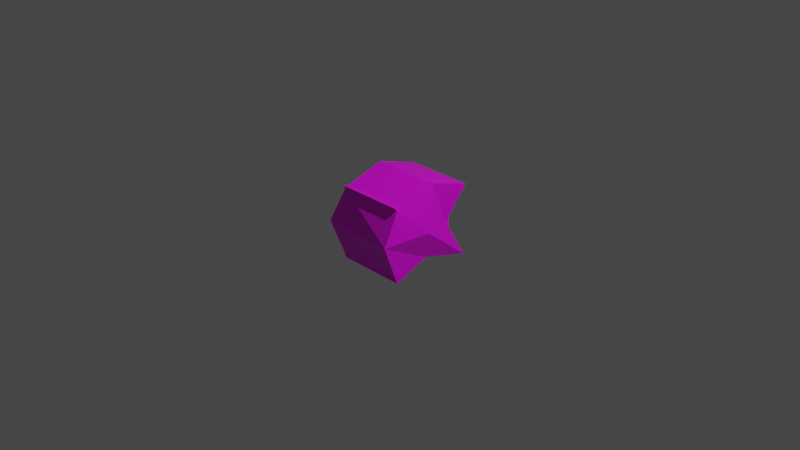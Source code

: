 # Source: Debris.blend  (saved by Blender 3.5.10; exported with 4.5.12 LTS)
import bpy
from mathutils import Matrix  # noqa: F401  (used for matrix-valued properties, if any)

bpy.ops.wm.read_factory_settings(use_empty=True)
scene = bpy.context.scene
scene.name = 'Scene'

# ---- collections
col_collection = bpy.data.collections.new('Collection'); scene.collection.children.link(col_collection)

# ---- images (referenced by path relative to the original .blend; pixels are not part of the script)
import os
ASSET_DIR = os.environ.get("B2B_ASSET_DIR", "")  # directory of the original .blend (textures are referenced by path, not embedded)
HERE = os.path.dirname(os.path.abspath(__file__))  # packed textures are extracted next to this script under _unpacked/

def load_image(name, relpath, width, height, colorspace="sRGB"):
    """Load a texture the original file referenced (path relative to the .blend, or extracted next to this script)."""
    p = next((c for c in (os.path.join(HERE, relpath), os.path.join(ASSET_DIR, relpath)) if relpath and os.path.exists(c)), "")
    if p:
        img = bpy.data.images.load(p, check_existing=True)
        img.name = name
    else:  # same state as the original file: an image datablock whose file is absent (Cycles renders it pink)
        img = bpy.data.images.new(name, width, height)
        img.source = "FILE"
        img.filepath = "//" + (relpath or name)
    img.colorspace_settings.name = colorspace
    return img
img_debristex = load_image('debrisTex', 'carrotDebrisTex.png', 1024, 1024, 'sRGB')

# ---- materials (node trees are filled in below, after node groups)
mat_material = bpy.data.materials.new('Material')
mat_material.alpha_threshold = 0.0
mat_material.use_transparent_shadow = False
mat_material.roughness = 0.5
mat_material.line_color = (0.0, 0.0, 0.0, 1.0)
mat_material_001 = bpy.data.materials.new('Material.001')
mat_material_001.alpha_threshold = 0.0
mat_material_001.use_transparent_shadow = False
mat_material_001.roughness = 0.5
mat_material_001.line_color = (0.0, 0.0, 0.0, 1.0)

# ---- material node trees
mat_material.use_nodes = True; mat_material.node_tree.nodes.clear()
_N = mat_material.node_tree.nodes; _L = mat_material.node_tree.links
n0 = _N.new('ShaderNodeOutputMaterial'); n0.name = 'Material Output'; n0.location = (300, 300)
n1 = _N.new('ShaderNodeBsdfPrincipled'); n1.name = 'Principled BSDF'; n1.location = (10, 300)
n1.distribution = 'GGX'
n1.subsurface_method = 'RANDOM_WALK_SKIN'
n1.inputs[3].default_value = 1.45
n1.inputs[27].default_value = (0.0, 0.0, 0.0, 1.0)
n1.inputs[28].default_value = 1.0
n2 = _N.new('ShaderNodeTexImage'); n2.name = '画像テクスチャ'; n2.location = (-280, 280)
n2.image = img_debristex
_L.new(n1.outputs[0], n0.inputs[0])
_L.new(n2.outputs[0], n1.inputs[0])
n0.is_active_output = True
mat_material_001.use_nodes = True; mat_material_001.node_tree.nodes.clear()
_N = mat_material_001.node_tree.nodes; _L = mat_material_001.node_tree.links
n0 = _N.new('ShaderNodeOutputMaterial'); n0.name = 'Material Output'; n0.location = (300, 300)
n1 = _N.new('ShaderNodeBsdfPrincipled'); n1.name = 'Principled BSDF'; n1.location = (10, 300)
n1.distribution = 'GGX'
n1.subsurface_method = 'RANDOM_WALK_SKIN'
n1.inputs[3].default_value = 1.45
n1.inputs[27].default_value = (0.0, 0.0, 0.0, 1.0)
n1.inputs[28].default_value = 1.0
n2 = _N.new('ShaderNodeTexImage'); n2.name = '画像テクスチャ'; n2.location = (-280, 280)
n2.image = img_debristex
_L.new(n1.outputs[0], n0.inputs[0])
_L.new(n2.outputs[0], n1.inputs[0])
n0.is_active_output = True

# ---- world
world_world = bpy.data.worlds.new('World'); scene.world = world_world
world_world.use_nodes = True; world_world.node_tree.nodes.clear()
_N = world_world.node_tree.nodes; _L = world_world.node_tree.links
n0 = _N.new('ShaderNodeOutputWorld'); n0.name = 'World Output'; n0.location = (300, 300)
n1 = _N.new('ShaderNodeBackground'); n1.name = 'Background'; n1.location = (10, 300)
n1.inputs[0].default_value = (0.05088, 0.05088, 0.05088, 1.0)
_L.new(n1.outputs[0], n0.inputs[0])
n0.is_active_output = True
world_world.color = (0.05088, 0.05088, 0.05088)
world_world.use_sun_shadow = False
world_world.sun_shadow_jitter_overblur = 0.0

# ---- cameras
cam_camera = bpy.data.cameras.new('Camera')
cam_camera.clip_end = 100.0
cam_camera.ortho_scale = 7.314

# ---- lights
light_light = bpy.data.lights.new('Light', 'POINT')
light_light.transmission_factor = 0.0
light_light.energy = 1000.0
light_light.shadow_soft_size = 0.1
light_light.shadow_maximum_resolution = 0.006
light_light.use_absolute_resolution = True

# ---- meshes
me_cube = bpy.data.meshes.new('Cube')
me_cube.from_pydata([(0.3903, 0.549, 0.3469), (0.3903, 0.549, -0.4446), (0.3903, -0.3935, 0.3469), (0.3903, -0.3935, -0.4446), (-0.366, 0.549, 0.3469), (-0.366, 0.549, -0.4446), (-0.366, -0.3935, 0.3469), (-0.366, -0.3935, -0.4446), (0.3879, 0.2752, 0.004788), (-0.493, -0.4974, -0.02813), (0.4035, -0.5718, 0.01065), (-0.4002, 0.2194, -0.02089), (-0.366, -0.007557, -0.2871), (0.3903, 0.07776, 0.4979), (-0.366, 0.07776, 0.4979), (0.3903, -0.007557, -0.2871), (0.4747, -0.04881, 0.02413), (-0.5186, -0.139, -0.02123)], [], [(13, 14, 6, 2), (10, 2, 6, 9), (17, 14, 4, 11), (12, 15, 3, 7), (16, 13, 2, 10), (11, 4, 0, 8), (5, 11, 8, 1), (15, 16, 10, 3), (12, 17, 11, 5), (3, 10, 9, 7), (7, 9, 17, 12), (1, 8, 16, 15), (8, 0, 13, 16), (5, 1, 15, 12), (9, 6, 14, 17), (0, 4, 14, 13)])
_uv = me_cube.uv_layers.new(name='UVMap')
_uv.uv.foreach_set('vector', [0.7289, 0.1537, 0.9108, 0.1537, 0.9108, 0.2446, 0.7289, 0.2446, 0.6379, 0.2446, 0.7289, 0.2446, 0.7289, 0.4266, 0.6379, 0.4266, 0.8009, 0.6394, 0.864, 0.6394, 0.864, 0.7025, 0.8009, 0.7025, 0.6115, 0.8919, 0.7377, 0.8919, 0.7377, 0.9551, 0.6115, 0.9551, 0.8009, 0.8919, 0.864, 0.8919, 0.864, 0.9551, 0.8009, 0.9551, 0.8009, 0.7025, 0.864, 0.7025, 0.864, 0.8288, 0.8009, 0.8288, 0.7377, 0.7025, 0.8009, 0.7025, 0.8009, 0.8288, 0.7377, 0.8288, 0.7377, 0.8919, 0.8009, 0.8919, 0.8009, 0.9551, 0.7377, 0.9551, 0.7377, 0.6394, 0.8009, 0.6394, 0.8009, 0.7025, 0.7377, 0.7025, 0.5469, 0.2446, 0.6379, 0.2446, 0.6379, 0.4266, 0.5469, 0.4266, 0.7377, 0.5762, 0.8009, 0.5762, 0.8009, 0.6394, 0.7377, 0.6394, 0.7377, 0.8288, 0.8009, 0.8288, 0.8009, 0.8919, 0.7377, 0.8919, 0.8009, 0.8288, 0.864, 0.8288, 0.864, 0.8919, 0.8009, 0.8919, 0.6115, 0.8288, 0.7377, 0.8288, 0.7377, 0.8919, 0.6115, 0.8919, 0.8009, 0.5762, 0.864, 0.5762, 0.864, 0.6394, 0.8009, 0.6394, 0.7289, 0.06269, 0.9108, 0.06269, 0.9108, 0.1537, 0.7289, 0.1537])
me_cube.materials.append(mat_material)
me_cube.use_mirror_vertex_groups = False
me_cube.use_paint_bone_selection = False
me_cube.use_paint_mask = True
me_cube.update()
me_cube_001 = bpy.data.meshes.new('Cube.001')
me_cube_001.from_pydata([(0.3856, 0.3123, 0.3116), (0.3856, 0.3333, -0.3467), (0.3856, -0.4157, 0.3798), (0.3856, -0.4157, -0.4118), (-0.3708, 0.3123, 0.3116), (-0.3708, 0.3333, -0.3467), (-0.3708, -0.4157, 0.3798), (-0.3708, -0.4157, -0.4118), (0.2559, 0.4514, 0.01903), (-0.3125, -0.2328, -0.008205), (0.2135, -0.3073, 0.03058), (-0.2777, 0.3956, -0.006654), (-0.2256, -0.02978, -0.2543), (0.2373, 0.04263, 0.2853), (-0.2226, 0.04263, 0.2853), (0.2403, -0.02978, -0.2543), (0.3369, -0.07103, 0.05697), (-0.3045, 0.04815, 0.01161)], [], [(13, 14, 6, 2), (10, 2, 6, 9), (17, 14, 4, 11), (12, 15, 3, 7), (16, 13, 2, 10), (11, 4, 0, 8), (5, 11, 8, 1), (15, 16, 10, 3), (12, 17, 11, 5), (3, 10, 9, 7), (7, 9, 17, 12), (1, 8, 16, 15), (8, 0, 13, 16), (5, 1, 15, 12), (9, 6, 14, 17), (0, 4, 14, 13)])
_uv = me_cube_001.uv_layers.new(name='UVMap')
_uv.uv.foreach_set('vector', [0.7056, 0.3288, 0.8876, 0.3288, 0.8876, 0.4198, 0.7056, 0.4198, 0.6379, 0.2446, 0.7289, 0.2446, 0.7289, 0.4266, 0.6379, 0.4266, 0.8009, 0.6394, 0.864, 0.6394, 0.864, 0.7025, 0.8009, 0.7025, 0.6115, 0.8919, 0.7377, 0.8919, 0.7377, 0.9551, 0.6115, 0.9551, 0.8009, 0.8919, 0.864, 0.8919, 0.864, 0.9551, 0.8009, 0.9551, 0.8009, 0.7025, 0.864, 0.7025, 0.864, 0.8288, 0.8009, 0.8288, 0.7377, 0.7025, 0.8009, 0.7025, 0.8009, 0.8288, 0.7377, 0.8288, 0.7377, 0.8919, 0.8009, 0.8919, 0.8009, 0.9551, 0.7377, 0.9551, 0.7377, 0.6394, 0.8009, 0.6394, 0.8009, 0.7025, 0.7377, 0.7025, 0.5469, 0.2446, 0.6379, 0.2446, 0.6379, 0.4266, 0.5469, 0.4266, 0.7377, 0.5762, 0.8009, 0.5762, 0.8009, 0.6394, 0.7377, 0.6394, 0.7377, 0.8288, 0.8009, 0.8288, 0.8009, 0.8919, 0.7377, 0.8919, 0.8009, 0.8288, 0.864, 0.8288, 0.864, 0.8919, 0.8009, 0.8919, 0.6115, 0.8288, 0.7377, 0.8288, 0.7377, 0.8919, 0.6115, 0.8919, 0.8009, 0.5762, 0.864, 0.5762, 0.864, 0.6394, 0.8009, 0.6394, 0.7056, 0.2379, 0.8876, 0.2379, 0.8876, 0.3288, 0.7056, 0.3288])
me_cube_001.materials.append(mat_material_001)
me_cube_001.use_mirror_vertex_groups = False
me_cube_001.update()

# ---- objects
ob_debris1 = bpy.data.objects.new('debris1', me_cube)
ob_light = bpy.data.objects.new('Light', light_light)
ob_camera = bpy.data.objects.new('Camera', cam_camera)
ob_debris2 = bpy.data.objects.new('debris2', me_cube_001)

# ---- transforms, parenting, visibility, modifiers, constraints
ob_debris1.location = (0.0, 0.0, 0.0)
ob_debris1.lock_rotations_4d = False
ob_debris1.empty_display_type = 'ARROWS'
ob_debris1.lineart.crease_threshold = 0.0
ob_light.location = (4.076, 1.005, 5.904)
ob_light.rotation_euler = (0.6503, 0.05522, 1.866)
ob_light.lock_rotations_4d = False
ob_light.empty_display_type = 'ARROWS'
ob_light.color = (0.0, 0.0, 0.0, 0.0)
ob_light.lineart.crease_threshold = 0.0
ob_camera.location = (7.359, -6.926, 4.958)
ob_camera.rotation_euler = (1.109, 0.0, 0.8149)
ob_camera.lock_rotations_4d = False
ob_camera.empty_display_type = 'ARROWS'
ob_camera.color = (0.0, 0.0, 0.0, 0.0)
ob_camera.display_type = 'WIRE'
ob_camera.lineart.crease_threshold = 0.0
ob_debris2.location = (0.0, 0.0, 0.0)
ob_debris2.lock_rotations_4d = False
ob_debris2.empty_display_type = 'ARROWS'
ob_debris2.lineart.crease_threshold = 0.0

# ---- collection membership
col_collection.objects.link(ob_debris1)
col_collection.objects.link(ob_light)
col_collection.objects.link(ob_camera)
col_collection.objects.link(ob_debris2)

# ---- scene / render settings (as saved in the file)
scene.camera = ob_camera
scene.frame_start = 1; scene.frame_end = 250; scene.frame_set(1)
scene.render.engine = 'BLENDER_EEVEE_NEXT'
scene.cycles.sampling_pattern = 'TABULATED_SOBOL'
scene.view_settings.view_transform = 'Filmic'
bpy.context.view_layer.update()
